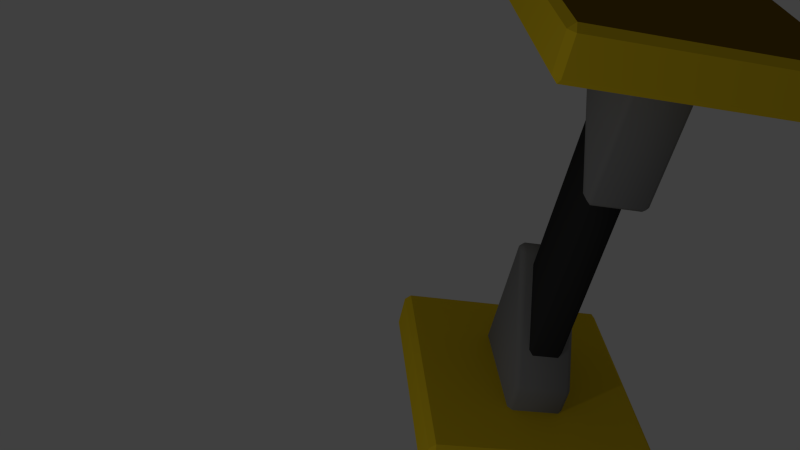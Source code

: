 # Source: FrostRod_2.blend  (saved by Blender 2.73.0; exported with 4.5.12 LTS)
import bpy
from mathutils import Matrix  # noqa: F401  (used for matrix-valued properties, if any)

bpy.ops.wm.read_factory_settings(use_empty=True)
scene = bpy.context.scene
scene.name = 'Scene'

# ---- collections
col_collection_1 = bpy.data.collections.new('Collection 1'); scene.collection.children.link(col_collection_1)

# ---- materials (node trees are filled in below, after node groups)
mat_a = bpy.data.materials.new('a')
mat_a.alpha_threshold = 0.0
mat_a.use_transparent_shadow = False
mat_a.diffuse_color = (0.8, 0.5683, 0.01618, 1.0)
mat_a.roughness = 0.5
mat_a.line_color = (0.0, 0.0, 0.0, 1.0)
mat_b = bpy.data.materials.new('b')
mat_b.alpha_threshold = 0.0
mat_b.use_transparent_shadow = False
mat_b.diffuse_color = (0.2079, 0.1167, 0.003266, 1.0)
mat_b.specular_color = (0.06072, 0.03314, 0.01333)
mat_b.roughness = 0.5
mat_x = bpy.data.materials.new('с')
mat_x.alpha_threshold = 0.0
mat_x.use_transparent_shadow = False
mat_x.diffuse_color = (0.233, 0.233, 0.233, 1.0)
mat_x.roughness = 0.5
mat_d = bpy.data.materials.new('d')
mat_d.alpha_threshold = 0.0
mat_d.use_transparent_shadow = False
mat_d.diffuse_color = (0.03106, 0.03106, 0.03106, 1.0)
mat_d.roughness = 0.5

# ---- material node trees

# ---- world
world_world = bpy.data.worlds.new('World'); scene.world = world_world
world_world.color = (0.05088, 0.05088, 0.05088)
world_world.use_sun_shadow = False
world_world.sun_shadow_jitter_overblur = 0.0
world_world.cycles.sampling_method = 'MANUAL'
world_world.cycles.sample_map_resolution = 256

# ---- cameras
cam_camera = bpy.data.cameras.new('Camera')
cam_camera.clip_end = 100.0
cam_camera.lens = 35.0
cam_camera.sensor_width = 32.0
cam_camera.sensor_height = 18.0
cam_camera.ortho_scale = 7.314
cam_camera.dof.focus_distance = 0.0
cam_camera.dof.aperture_fstop = 128.0

# ---- lights
light_lamp = bpy.data.lights.new('Lamp', 'POINT')
light_lamp.transmission_factor = 0.0
light_lamp.cutoff_distance = 30.0
light_lamp.energy = 100.0
light_lamp.shadow_buffer_clip_start = 1.001
light_lamp.shadow_soft_size = 0.1
light_lamp.shadow_maximum_resolution = 0.006
light_lamp.use_absolute_resolution = True
light_lamp.cycles.use_multiple_importance_sampling = False

# ---- meshes
me_cube_003 = bpy.data.meshes.new('Cube.003')
me_cube_003.from_pydata([(0.95, 2.65, -1.0), (-0.95, 2.65, -1.0), (-0.95, 2.95, -1.0), (0.95, 2.95, -1.0), (1.0, 2.95, -0.95), (1.0, 2.65, -0.95), (0.95, 2.6, -0.95), (-0.95, 2.6, -0.95), (-1.0, 2.65, -0.95), (-1.0, 2.95, -0.95), (-0.95, 3.0, -0.95), (0.95, 3.0, -0.95), (1.0, 2.95, 0.95), (1.0, 2.65, 0.95), (0.95, 2.6, 0.95), (-0.95, 2.6, 0.95), (-1.0, 2.65, 0.95), (-1.0, 2.95, 0.95), (-0.95, 3.0, 0.95), (0.95, 3.0, 0.95), (0.95, 2.95, 1.0), (0.95, 2.65, 1.0), (-0.95, 2.65, 1.0), (-0.95, 2.95, 1.0)], [], [(19, 11, 10, 18), (15, 7, 6, 14), (0, 5, 6), (7, 8, 1), (3, 0, 1, 2), (3, 11, 4), (2, 9, 10), (0, 3, 4, 5), (14, 6, 5, 13), (6, 7, 1, 0), (2, 1, 8, 9), (16, 8, 7, 15), (3, 2, 10, 11), (11, 19, 12, 4), (18, 10, 9, 17), (12, 13, 5, 4), (14, 13, 21), (16, 17, 9, 8), (22, 16, 15), (20, 12, 19), (17, 23, 18), (20, 21, 13, 12), (15, 14, 21, 22), (22, 23, 17, 16), (23, 20, 19, 18), (23, 22, 21, 20)])
me_cube_003.polygons.foreach_set('material_index', [1, 0, 0, 0, 0, 0, 0, 0, 0, 0, 0, 0, 0, 0, 0, 0, 0, 0, 0, 0, 0, 0, 0, 0, 0, 0])
me_cube_003.materials.append(mat_a)
me_cube_003.materials.append(mat_b)
me_cube_003.materials.append(mat_x)
me_cube_003.materials.append(mat_d)
me_cube_003.use_remesh_preserve_volume = False
me_cube_003.use_remesh_preserve_attributes = False
me_cube_003.use_mirror_vertex_groups = False
me_cube_003.update()
me_cube_002 = bpy.data.meshes.new('Cube.002')
me_cube_002.from_pydata([(0.3671, 1.541, 0.25), (0.3914, 1.5, 0.2086), (0.3206, 1.529, 0.2086), (0.3206, 1.529, -0.2086), (0.3914, 1.5, -0.2086), (0.3671, 1.541, -0.25), (0.5, 1.541, 0.2086), (0.4586, 1.5, 0.2086), (0.4586, 1.541, 0.25), (-0.4586, 2.367, -0.25), (-0.5, 2.391, -0.2086), (-0.4707, 2.32, -0.2086), (-0.4707, 2.32, 0.2086), (-0.5, 2.391, 0.2086), (-0.4586, 2.367, 0.25), (-0.4586, 2.6, 0.25), (-0.5, 2.6, 0.2086), (-0.5, 2.6, -0.2086), (-0.4586, 2.6, -0.25), (0.4586, 2.6, -0.25), (0.5, 2.6, -0.2086), (0.5, 2.6, 0.2086), (0.4586, 2.6, 0.25), (0.4586, 1.541, -0.25), (0.4586, 1.5, -0.2086), (0.5, 1.541, -0.2086)], [], [(1, 4, 24, 7), (24, 4, 5, 23), (1, 7, 8, 0), (22, 8, 6, 21), (23, 19, 20, 25), (10, 17, 18, 9), (25, 6, 7, 24), (9, 5, 3, 11), (13, 10, 11, 12), (12, 2, 0, 14), (2, 3, 4, 1), (16, 13, 14, 15), (2, 1, 0), (5, 4, 3), (8, 7, 6), (11, 10, 9), (14, 13, 12), (25, 24, 23), (15, 14, 0, 8, 22), (16, 17, 10, 13), (21, 6, 25, 20), (9, 18, 19, 23, 5), (3, 2, 12, 11)])
me_cube_002.polygons.foreach_set('use_smooth', [True] * 23)
me_cube_002.polygons.foreach_set('material_index', [2, 2, 2, 2, 2, 2, 2, 2, 2, 2, 2, 2, 2, 2, 2, 2, 2, 2, 2, 2, 2, 2, 2])
me_cube_002.materials.append(mat_a)
me_cube_002.materials.append(mat_b)
me_cube_002.materials.append(mat_x)
me_cube_002.materials.append(mat_d)
me_cube_002.use_remesh_preserve_volume = False
me_cube_002.use_remesh_preserve_attributes = False
me_cube_002.use_mirror_vertex_groups = False
me_cube_002.update()
me_cube_001 = bpy.data.meshes.new('Cube.001')
me_cube_001.from_pydata([(-0.5, 0.4586, -0.2086), (-0.4586, 0.5, -0.2086), (-0.4586, 0.4586, -0.25), (-0.4586, -0.6, 0.25), (-0.5, -0.6, 0.2086), (-0.5, -0.6, -0.2086), (-0.4586, -0.6, -0.25), (0.4586, -0.6, -0.25), (0.5, -0.6, -0.2086), (0.5, -0.6, 0.2086), (0.4586, -0.6, 0.25), (0.4586, -0.3667, 0.25), (0.5, -0.3909, 0.2086), (0.4707, -0.3202, 0.2086), (0.4707, -0.3202, -0.2086), (0.5, -0.3909, -0.2086), (0.4586, -0.3667, -0.25), (-0.4586, 0.4586, 0.25), (-0.4586, 0.5, 0.2086), (-0.5, 0.4586, 0.2086), (-0.3671, 0.4586, -0.25), (-0.3914, 0.5, -0.2086), (-0.3206, 0.4707, -0.2086), (-0.3206, 0.4707, 0.2086), (-0.3914, 0.5, 0.2086), (-0.3671, 0.4586, 0.25)], [], [(22, 23, 13, 14), (16, 7, 6, 2, 20), (4, 19, 0, 5), (9, 8, 15, 12), (10, 11, 25, 17, 3), (0, 1, 2), (11, 12, 13), (14, 15, 16), (17, 18, 19), (20, 21, 22), (23, 24, 25), (9, 12, 11, 10), (23, 22, 21, 24), (13, 23, 25, 11), (12, 15, 14, 13), (16, 20, 22, 14), (0, 19, 18, 1), (15, 8, 7, 16), (2, 6, 5, 0), (3, 17, 19, 4), (24, 18, 17, 25), (1, 21, 20, 2), (24, 21, 1, 18)])
me_cube_001.polygons.foreach_set('use_smooth', [True] * 23)
me_cube_001.polygons.foreach_set('material_index', [2, 2, 2, 2, 2, 2, 2, 2, 2, 2, 2, 2, 2, 2, 2, 2, 2, 2, 2, 2, 2, 2, 2])
me_cube_001.materials.append(mat_a)
me_cube_001.materials.append(mat_b)
me_cube_001.materials.append(mat_x)
me_cube_001.materials.append(mat_d)
me_cube_001.use_remesh_preserve_volume = False
me_cube_001.use_remesh_preserve_attributes = False
me_cube_001.use_mirror_vertex_groups = False
me_cube_001.update()
me_cube_000 = bpy.data.meshes.new('Cube.000')
me_cube_000.from_pydata([(0.95, -0.95, 1.0), (0.95, -0.65, 1.0), (-0.95, -0.65, 1.0), (-0.95, -0.95, 1.0), (-0.95, -1.0, 0.95), (0.95, -1.0, 0.95), (1.0, -0.95, 0.95), (1.0, -0.65, 0.95), (0.95, -0.6, 0.95), (-0.95, -0.6, 0.95), (-1.0, -0.65, 0.95), (-1.0, -0.95, 0.95), (-0.95, -1.0, -0.95), (0.95, -1.0, -0.95), (1.0, -0.95, -0.95), (1.0, -0.65, -0.95), (0.95, -0.6, -0.95), (-0.95, -0.6, -0.95), (-1.0, -0.65, -0.95), (-1.0, -0.95, -0.95), (-0.95, -0.95, -1.0), (0.95, -0.95, -1.0), (0.95, -0.65, -1.0), (-0.95, -0.65, -1.0)], [], [(0, 1, 2, 3), (0, 3, 4, 5), (1, 0, 6, 7), (8, 9, 2, 1), (3, 2, 10, 11), (6, 0, 5), (3, 11, 4), (1, 7, 8), (7, 6, 14, 15), (9, 10, 2), (11, 10, 18, 19), (5, 13, 14, 6), (12, 4, 11, 19), (20, 21, 13, 12), (7, 15, 16, 8), (21, 22, 15, 14), (17, 16, 22, 23), (9, 17, 18, 10), (23, 20, 19, 18), (21, 14, 13), (20, 12, 19), (20, 23, 22, 21), (16, 15, 22), (23, 18, 17), (8, 16, 17, 9), (4, 12, 13, 5)])
me_cube_000.polygons.foreach_set('material_index', [0, 0, 0, 0, 0, 0, 0, 0, 0, 0, 0, 0, 0, 0, 0, 0, 0, 0, 0, 0, 0, 0, 0, 0, 0, 1])
me_cube_000.materials.append(mat_a)
me_cube_000.materials.append(mat_b)
me_cube_000.materials.append(mat_x)
me_cube_000.materials.append(mat_d)
me_cube_000.use_remesh_preserve_volume = False
me_cube_000.use_remesh_preserve_attributes = False
me_cube_000.use_mirror_vertex_groups = False
me_cube_000.update()
me_cube_004 = bpy.data.meshes.new('Cube.004')
me_cube_004.from_pydata([(0.2951, -0.1517, 0.1159), (0.2618, -0.1192, 0.1492), (0.2618, 1.588, 0.1492), (0.2951, 1.551, 0.1159), (-0.2951, 2.146, 0.1159), (-0.2618, 2.114, 0.1492), (-0.2618, 0.3914, 0.1492), (-0.2951, 0.4239, 0.1159), (0.2618, -0.1192, -0.1492), (0.2951, -0.1517, -0.1159), (0.2951, 1.555, -0.1159), (0.2618, 1.589, -0.1492), (-0.2618, 2.113, -0.1492), (-0.2951, 2.146, -0.1159), (-0.2951, 0.4239, -0.1159), (-0.2618, 0.3914, -0.1492)], [], [(1, 2, 5, 6), (15, 12, 11, 8), (7, 4, 13, 14), (8, 11, 10, 9), (2, 1, 0, 3), (12, 15, 14, 13), (6, 5, 4, 7), (3, 0, 9, 10)])
me_cube_004.polygons.foreach_set('use_smooth', [True] * 8)
me_cube_004.polygons.foreach_set('material_index', [3, 3, 3, 3, 3, 3, 3, 3])
me_cube_004.materials.append(mat_a)
me_cube_004.materials.append(mat_b)
me_cube_004.materials.append(mat_x)
me_cube_004.materials.append(mat_d)
me_cube_004.use_remesh_preserve_volume = False
me_cube_004.use_remesh_preserve_attributes = False
me_cube_004.use_mirror_vertex_groups = False
me_cube_004.update()

# ---- objects
ob_cube_003 = bpy.data.objects.new('Cube.003', me_cube_003)
ob_cube_002 = bpy.data.objects.new('Cube.002', me_cube_002)
ob_cube_001 = bpy.data.objects.new('Cube.001', me_cube_001)
ob_cube_000 = bpy.data.objects.new('Cube.000', me_cube_000)
ob_cube_006 = bpy.data.objects.new('Cube.006', me_cube_004)
ob_lamp = bpy.data.objects.new('Lamp', light_lamp)
ob_camera = bpy.data.objects.new('Camera', cam_camera)

# ---- transforms, parenting, visibility, modifiers, constraints
ob_cube_003.location = (0.0, 0.0, 0.0)
ob_cube_003.lock_location = (True, True, True)
ob_cube_003.lock_rotation = (True, True, True)
ob_cube_003.lock_rotations_4d = False
ob_cube_003.lock_scale = (True, True, True)
ob_cube_003.empty_display_type = 'ARROWS'
ob_cube_003.lineart.crease_threshold = 0.0
ob_cube_002.location = (0.0, 0.0, 0.0)
ob_cube_002.lock_location = (True, True, True)
ob_cube_002.lock_rotation = (True, True, True)
ob_cube_002.lock_rotations_4d = False
ob_cube_002.lock_scale = (True, True, True)
ob_cube_002.empty_display_type = 'ARROWS'
ob_cube_002.lineart.crease_threshold = 0.0
ob_cube_001.location = (0.0, 0.0, 0.0)
ob_cube_001.lock_location = (True, True, True)
ob_cube_001.lock_rotation = (True, True, True)
ob_cube_001.lock_rotations_4d = False
ob_cube_001.lock_scale = (True, True, True)
ob_cube_001.empty_display_type = 'ARROWS'
ob_cube_001.lineart.crease_threshold = 0.0
ob_cube_000.location = (0.0, 0.0, 0.0)
ob_cube_000.lock_location = (True, True, True)
ob_cube_000.lock_rotation = (True, True, True)
ob_cube_000.lock_rotations_4d = False
ob_cube_000.lock_scale = (True, True, True)
ob_cube_000.empty_display_type = 'ARROWS'
ob_cube_000.lineart.crease_threshold = 0.0
ob_cube_006.location = (0.0, 0.0, 0.0)
ob_cube_006.lock_location = (True, True, True)
ob_cube_006.lock_rotation = (True, True, True)
ob_cube_006.lock_rotations_4d = False
ob_cube_006.lock_scale = (True, True, True)
ob_cube_006.empty_display_type = 'ARROWS'
ob_cube_006.lineart.crease_threshold = 0.0
ob_lamp.location = (4.076, 1.005, 5.904)
ob_lamp.rotation_euler = (0.6503, 0.05522, 1.866)
ob_lamp.lock_rotations_4d = False
ob_lamp.empty_display_type = 'ARROWS'
ob_lamp.color = (0.0, 0.0, 0.0, 0.0)
ob_lamp.lineart.crease_threshold = 0.0
ob_camera.location = (5.689, 4.558, 2.809)
ob_camera.rotation_euler = (-2.603, 1.8, -8.294)
ob_camera.lock_rotations_4d = False
ob_camera.empty_display_type = 'ARROWS'
ob_camera.color = (0.0, 0.0, 0.0, 0.0)
ob_camera.display_type = 'WIRE'
ob_camera.lineart.crease_threshold = 0.0

# ---- collection membership
col_collection_1.objects.link(ob_cube_003)
col_collection_1.objects.link(ob_cube_002)
col_collection_1.objects.link(ob_cube_001)
col_collection_1.objects.link(ob_cube_000)
col_collection_1.objects.link(ob_cube_006)
col_collection_1.objects.link(ob_lamp)
col_collection_1.objects.link(ob_camera)

# ---- scene / render settings (as saved in the file)
scene.camera = ob_camera
scene.frame_start = 1; scene.frame_end = 250; scene.frame_set(1)
scene.render.engine = 'BLENDER_EEVEE_NEXT'
scene.render.resolution_percentage = 50
scene.render.dither_intensity = 0.0
scene.cycles.use_denoising = False
scene.cycles.samples = 10
scene.cycles.sampling_pattern = 'TABULATED_SOBOL'
scene.cycles.light_sampling_threshold = 0.0
scene.cycles.use_adaptive_sampling = False
scene.cycles.use_light_tree = False
scene.cycles.blur_glossy = 0.0
scene.cycles.pixel_filter_type = 'GAUSSIAN'
scene.cycles.sample_clamp_indirect = 0.0
scene.view_settings.view_transform = 'Standard'
bpy.context.view_layer.update()
